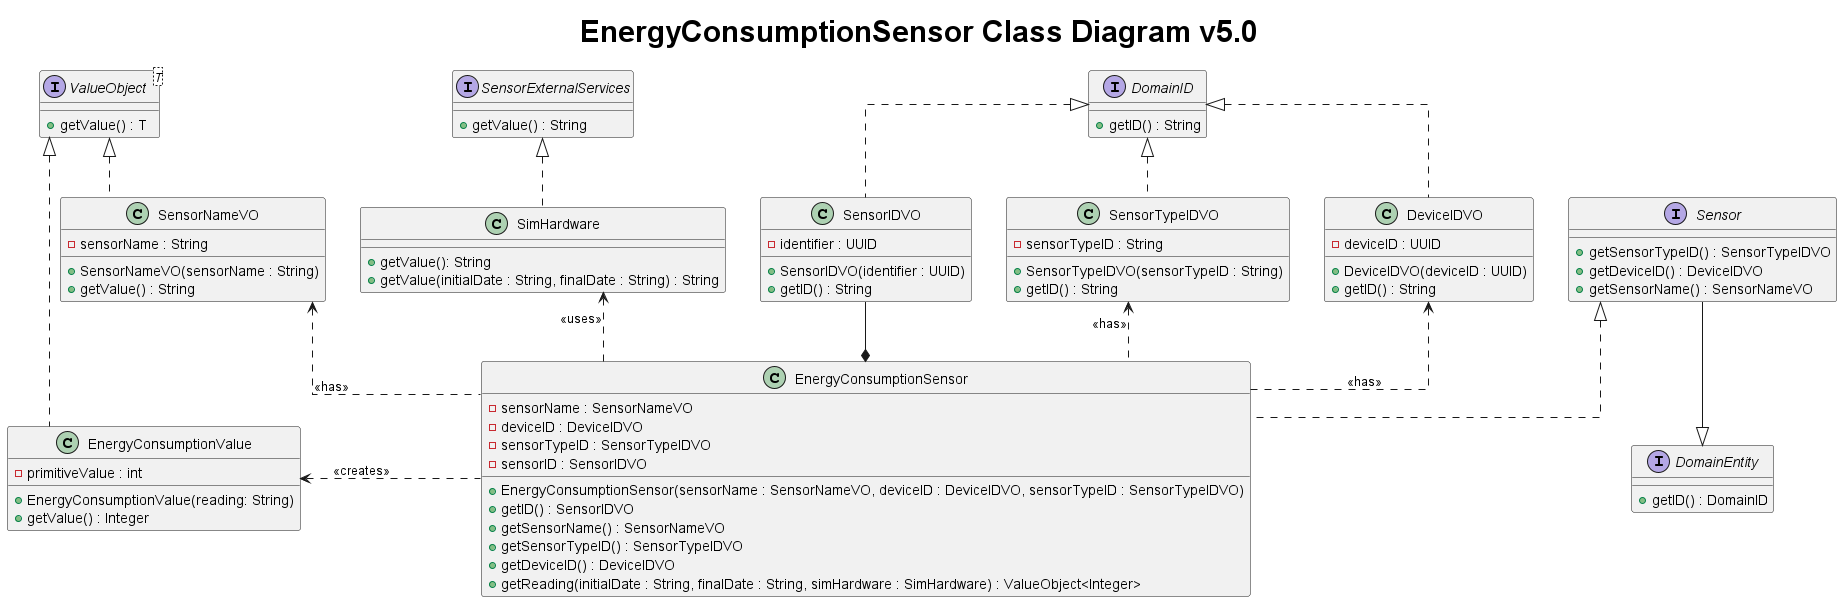

The diagram above was rendered by PlantUML. Its source (embedded in the PNG):
@startuml
title <size: 30> EnergyConsumptionSensor Class Diagram v5.0

skinparam linetype ortho

interface Sensor {

}

interface DomainEntity{
    + getID() : DomainID
}

interface DomainID{
    + getID() : String
}

interface ValueObject<T> {
    + getValue() : T
}

interface Sensor {
    + getSensorTypeID() : SensorTypeIDVO
    + getDeviceID() : DeviceIDVO
    + getSensorName() : SensorNameVO
}

class EnergyConsumptionSensor{
    - sensorName : SensorNameVO
    - deviceID : DeviceIDVO
    - sensorTypeID : SensorTypeIDVO
    - sensorID : SensorIDVO



    + EnergyConsumptionSensor(sensorName : SensorNameVO, deviceID : DeviceIDVO, sensorTypeID : SensorTypeIDVO)
    + getID() : SensorIDVO
    + getSensorName() : SensorNameVO
    + getSensorTypeID() : SensorTypeIDVO
    + getDeviceID() : DeviceIDVO
    + getReading(initialDate : String, finalDate : String, simHardware : SimHardware) : ValueObject<Integer>
}

class EnergyConsumptionValue{
    - primitiveValue : int

    + EnergyConsumptionValue(reading: String)
    + getValue() : Integer
}

class SimHardware{
    + getValue(): String
    + getValue(initialDate : String, finalDate : String) : String
}

class SensorNameVO{
    - sensorName : String
    + SensorNameVO(sensorName : String)
    + getValue() : String
}

interface SensorExternalServices{
     + getValue() : String
}

class SensorIDVO{
    - identifier : UUID
    + SensorIDVO(identifier : UUID)
    + getID() : String
}


class SensorTypeIDVO{
    - sensorTypeID : String
    + SensorTypeIDVO(sensorTypeID : String)
    + getID() : String
}

class DeviceIDVO{
    - deviceID : UUID
    + DeviceIDVO(deviceID : UUID)
    + getID() : String
}


Sensor <|..  EnergyConsumptionSensor
SimHardware <.. EnergyConsumptionSensor : <<uses>>

SensorNameVO <.. EnergyConsumptionSensor : <<has>>
SensorIDVO --* EnergyConsumptionSensor
SensorExternalServices <|..down SimHardware
EnergyConsumptionValue <..right EnergyConsumptionSensor : <<creates>>
SensorTypeIDVO <.. EnergyConsumptionSensor : <<has>>
DeviceIDVO <.. EnergyConsumptionSensor : <<has>>

ValueObject <|.. SensorNameVO
DomainID  <|.. SensorIDVO
DomainID  <|.. SensorTypeIDVO
DomainID  <|.. DeviceIDVO

ValueObject <|.. EnergyConsumptionValue
Sensor --|>DomainEntity

@enduml